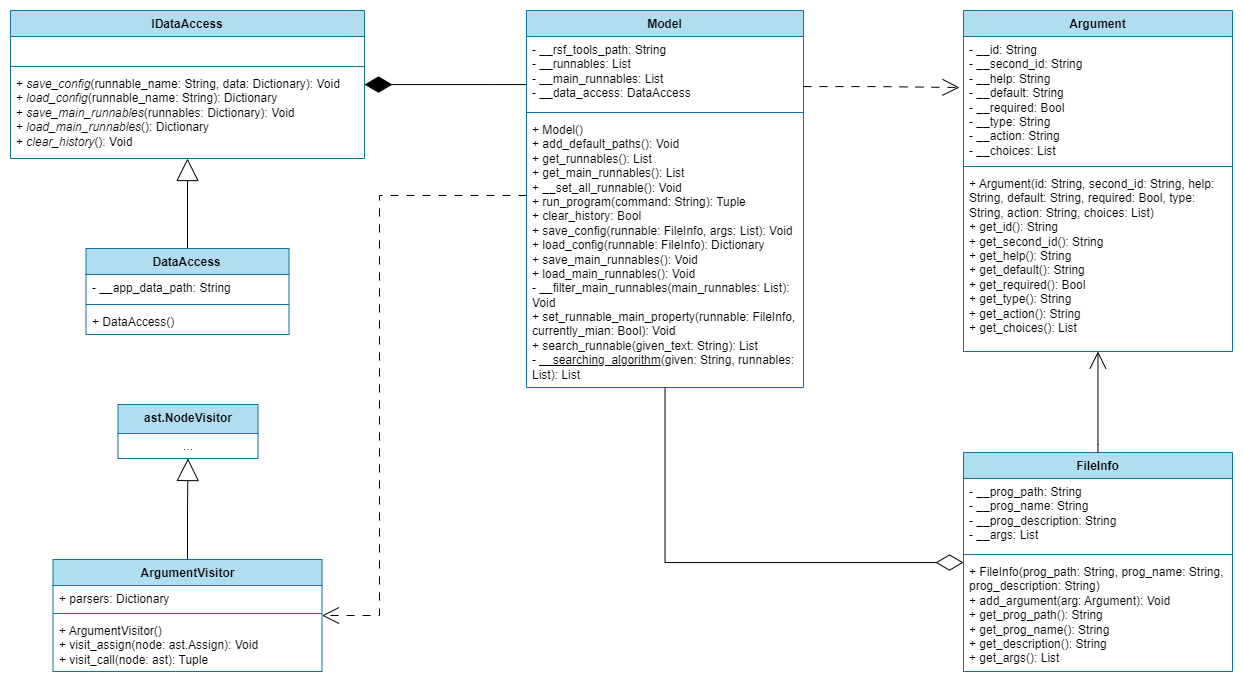

The diagram above was exported from draw.io. Its source (the exported page's mxGraphModel, read from the mxfile embedded in the PNG):
<mxGraphModel dx="1615" dy="803" grid="0" gridSize="10" guides="1" tooltips="1" connect="1" arrows="1" fold="1" page="0" pageScale="1" pageWidth="850" pageHeight="1100" math="0" shadow="0">
  <root>
    <mxCell id="0" />
    <mxCell id="1" parent="0" />
    <mxCell id="OdxFn6sbGUlg3Z93NH0t-1" value="IDataAccess" style="swimlane;fontStyle=1;align=center;verticalAlign=top;childLayout=stackLayout;horizontal=1;startSize=26;horizontalStack=0;resizeParent=1;resizeParentMax=0;resizeLast=0;collapsible=1;marginBottom=0;whiteSpace=wrap;html=1;fillColor=#b1ddf0;strokeColor=#10739e;" parent="1" vertex="1">
      <mxGeometry x="74" y="218" width="354" height="148" as="geometry" />
    </mxCell>
    <mxCell id="OdxFn6sbGUlg3Z93NH0t-2" value="&amp;nbsp;" style="text;strokeColor=none;fillColor=none;align=left;verticalAlign=top;spacingLeft=4;spacingRight=4;overflow=hidden;rotatable=0;points=[[0,0.5],[1,0.5]];portConstraint=eastwest;whiteSpace=wrap;html=1;" parent="OdxFn6sbGUlg3Z93NH0t-1" vertex="1">
      <mxGeometry y="26" width="354" height="26" as="geometry" />
    </mxCell>
    <mxCell id="OdxFn6sbGUlg3Z93NH0t-3" value="" style="line;strokeWidth=1;fillColor=none;align=left;verticalAlign=middle;spacingTop=-1;spacingLeft=3;spacingRight=3;rotatable=0;labelPosition=right;points=[];portConstraint=eastwest;strokeColor=inherit;" parent="OdxFn6sbGUlg3Z93NH0t-1" vertex="1">
      <mxGeometry y="52" width="354" height="8" as="geometry" />
    </mxCell>
    <mxCell id="OdxFn6sbGUlg3Z93NH0t-4" value="+ &lt;i&gt;save_config&lt;/i&gt;(runnable_name: String, data: Dictionary): Void&lt;div&gt;+ &lt;i&gt;load_config&lt;/i&gt;(runnable_name: String): Dictionary&lt;/div&gt;&lt;div&gt;+ &lt;i&gt;save_main_runnables&lt;/i&gt;(runnables: Dictionary): Void&lt;/div&gt;&lt;div&gt;+ &lt;i&gt;load_main_runnables&lt;/i&gt;(): Dictionary&lt;/div&gt;&lt;div&gt;+ &lt;i&gt;clear_history&lt;/i&gt;(): Void&lt;/div&gt;" style="text;strokeColor=none;fillColor=none;align=left;verticalAlign=top;spacingLeft=4;spacingRight=4;overflow=hidden;rotatable=0;points=[[0,0.5],[1,0.5]];portConstraint=eastwest;whiteSpace=wrap;html=1;" parent="OdxFn6sbGUlg3Z93NH0t-1" vertex="1">
      <mxGeometry y="60" width="354" height="88" as="geometry" />
    </mxCell>
    <mxCell id="OdxFn6sbGUlg3Z93NH0t-9" style="edgeStyle=orthogonalEdgeStyle;rounded=0;orthogonalLoop=1;jettySize=auto;html=1;endArrow=block;endFill=0;endSize=20;strokeColor=default;" parent="1" source="OdxFn6sbGUlg3Z93NH0t-5" target="OdxFn6sbGUlg3Z93NH0t-1" edge="1">
      <mxGeometry relative="1" as="geometry" />
    </mxCell>
    <mxCell id="OdxFn6sbGUlg3Z93NH0t-5" value="DataAccess" style="swimlane;fontStyle=1;align=center;verticalAlign=top;childLayout=stackLayout;horizontal=1;startSize=26;horizontalStack=0;resizeParent=1;resizeParentMax=0;resizeLast=0;collapsible=1;marginBottom=0;whiteSpace=wrap;html=1;fillColor=#b1ddf0;strokeColor=#10739e;" parent="1" vertex="1">
      <mxGeometry x="149.5" y="456" width="203" height="86" as="geometry" />
    </mxCell>
    <mxCell id="OdxFn6sbGUlg3Z93NH0t-6" value="- __app_data_path: String" style="text;strokeColor=none;fillColor=none;align=left;verticalAlign=top;spacingLeft=4;spacingRight=4;overflow=hidden;rotatable=0;points=[[0,0.5],[1,0.5]];portConstraint=eastwest;whiteSpace=wrap;html=1;" parent="OdxFn6sbGUlg3Z93NH0t-5" vertex="1">
      <mxGeometry y="26" width="203" height="26" as="geometry" />
    </mxCell>
    <mxCell id="OdxFn6sbGUlg3Z93NH0t-7" value="" style="line;strokeWidth=1;fillColor=none;align=left;verticalAlign=middle;spacingTop=-1;spacingLeft=3;spacingRight=3;rotatable=0;labelPosition=right;points=[];portConstraint=eastwest;strokeColor=inherit;" parent="OdxFn6sbGUlg3Z93NH0t-5" vertex="1">
      <mxGeometry y="52" width="203" height="8" as="geometry" />
    </mxCell>
    <mxCell id="OdxFn6sbGUlg3Z93NH0t-8" value="+ DataAccess()" style="text;strokeColor=none;fillColor=none;align=left;verticalAlign=top;spacingLeft=4;spacingRight=4;overflow=hidden;rotatable=0;points=[[0,0.5],[1,0.5]];portConstraint=eastwest;whiteSpace=wrap;html=1;" parent="OdxFn6sbGUlg3Z93NH0t-5" vertex="1">
      <mxGeometry y="60" width="203" height="26" as="geometry" />
    </mxCell>
    <mxCell id="OdxFn6sbGUlg3Z93NH0t-10" value="Argument" style="swimlane;fontStyle=1;align=center;verticalAlign=top;childLayout=stackLayout;horizontal=1;startSize=26;horizontalStack=0;resizeParent=1;resizeParentMax=0;resizeLast=0;collapsible=1;marginBottom=0;whiteSpace=wrap;html=1;fillColor=#b1ddf0;strokeColor=#10739e;" parent="1" vertex="1">
      <mxGeometry x="1027" y="218" width="269" height="341" as="geometry" />
    </mxCell>
    <mxCell id="OdxFn6sbGUlg3Z93NH0t-11" value="- __id: String&lt;div&gt;- __second_id: String&lt;/div&gt;&lt;div&gt;- __help: String&lt;/div&gt;&lt;div&gt;- __default: String&lt;/div&gt;&lt;div&gt;- __required: Bool&lt;/div&gt;&lt;div&gt;- __type: String&lt;/div&gt;&lt;div&gt;- __action: String&lt;/div&gt;&lt;div&gt;- __choices: List&lt;/div&gt;" style="text;strokeColor=none;fillColor=none;align=left;verticalAlign=top;spacingLeft=4;spacingRight=4;overflow=hidden;rotatable=0;points=[[0,0.5],[1,0.5]];portConstraint=eastwest;whiteSpace=wrap;html=1;" parent="OdxFn6sbGUlg3Z93NH0t-10" vertex="1">
      <mxGeometry y="26" width="269" height="126" as="geometry" />
    </mxCell>
    <mxCell id="OdxFn6sbGUlg3Z93NH0t-12" value="" style="line;strokeWidth=1;fillColor=none;align=left;verticalAlign=middle;spacingTop=-1;spacingLeft=3;spacingRight=3;rotatable=0;labelPosition=right;points=[];portConstraint=eastwest;strokeColor=inherit;" parent="OdxFn6sbGUlg3Z93NH0t-10" vertex="1">
      <mxGeometry y="152" width="269" height="8" as="geometry" />
    </mxCell>
    <mxCell id="OdxFn6sbGUlg3Z93NH0t-13" value="+ Argument(id: String,&amp;nbsp;&lt;span style=&quot;background-color: initial;&quot;&gt;second_id: String,&amp;nbsp;&lt;/span&gt;&lt;span style=&quot;background-color: initial;&quot;&gt;help: String,&amp;nbsp;&lt;/span&gt;&lt;span style=&quot;background-color: initial;&quot;&gt;default: String,&amp;nbsp;&lt;/span&gt;&lt;span style=&quot;background-color: initial;&quot;&gt;required: Bool,&amp;nbsp;&lt;/span&gt;&lt;span style=&quot;background-color: initial;&quot;&gt;type: String,&amp;nbsp;&lt;/span&gt;&lt;span style=&quot;background-color: initial;&quot;&gt;action: String,&amp;nbsp;&lt;/span&gt;&lt;span style=&quot;background-color: initial;&quot;&gt;choices: List)&lt;/span&gt;&lt;div&gt;+ get_id(): String&lt;br&gt;&lt;div&gt;&lt;span style=&quot;background-color: initial;&quot;&gt;+ get_&lt;/span&gt;second_id&lt;span style=&quot;background-color: initial;&quot;&gt;()&lt;/span&gt;&lt;span style=&quot;background-color: initial;&quot;&gt;: String&lt;/span&gt;&lt;/div&gt;&lt;div&gt;&lt;span style=&quot;background-color: initial;&quot;&gt;+ get_&lt;/span&gt;help&lt;span style=&quot;background-color: initial;&quot;&gt;()&lt;/span&gt;&lt;span style=&quot;background-color: initial;&quot;&gt;: String&lt;/span&gt;&lt;/div&gt;&lt;div&gt;&lt;span style=&quot;background-color: initial;&quot;&gt;+ get_&lt;/span&gt;default&lt;span style=&quot;background-color: initial;&quot;&gt;()&lt;/span&gt;&lt;span style=&quot;background-color: initial;&quot;&gt;: String&lt;/span&gt;&lt;/div&gt;&lt;div&gt;&lt;span style=&quot;background-color: initial;&quot;&gt;+ get_&lt;/span&gt;required&lt;span style=&quot;background-color: initial;&quot;&gt;()&lt;/span&gt;&lt;span style=&quot;background-color: initial;&quot;&gt;: Bool&lt;/span&gt;&lt;/div&gt;&lt;div&gt;&lt;span style=&quot;background-color: initial;&quot;&gt;+ get_&lt;/span&gt;type&lt;span style=&quot;background-color: initial;&quot;&gt;()&lt;/span&gt;&lt;span style=&quot;background-color: initial;&quot;&gt;: String&lt;/span&gt;&lt;/div&gt;&lt;div&gt;&lt;span style=&quot;background-color: initial;&quot;&gt;+ get_&lt;/span&gt;action&lt;span style=&quot;background-color: initial;&quot;&gt;()&lt;/span&gt;&lt;span style=&quot;background-color: initial;&quot;&gt;: String&lt;/span&gt;&lt;/div&gt;&lt;div&gt;&lt;span style=&quot;background-color: initial;&quot;&gt;+ get_&lt;/span&gt;choices&lt;span style=&quot;background-color: initial;&quot;&gt;()&lt;/span&gt;&lt;span style=&quot;background-color: initial;&quot;&gt;: List&lt;/span&gt;&lt;/div&gt;&lt;/div&gt;" style="text;strokeColor=none;fillColor=none;align=left;verticalAlign=top;spacingLeft=4;spacingRight=4;overflow=hidden;rotatable=0;points=[[0,0.5],[1,0.5]];portConstraint=eastwest;whiteSpace=wrap;html=1;" parent="OdxFn6sbGUlg3Z93NH0t-10" vertex="1">
      <mxGeometry y="160" width="269" height="181" as="geometry" />
    </mxCell>
    <mxCell id="OdxFn6sbGUlg3Z93NH0t-14" value="FileInfo" style="swimlane;fontStyle=1;align=center;verticalAlign=top;childLayout=stackLayout;horizontal=1;startSize=26;horizontalStack=0;resizeParent=1;resizeParentMax=0;resizeLast=0;collapsible=1;marginBottom=0;whiteSpace=wrap;html=1;fillColor=#b1ddf0;strokeColor=#10739e;" parent="1" vertex="1">
      <mxGeometry x="1027" y="660" width="269" height="219" as="geometry" />
    </mxCell>
    <mxCell id="OdxFn6sbGUlg3Z93NH0t-15" value="- __prog_path: String&lt;div&gt;- __prog_name: String&lt;/div&gt;&lt;div&gt;- __prog_description: String&lt;/div&gt;&lt;div&gt;- __args: List&lt;/div&gt;" style="text;strokeColor=none;fillColor=none;align=left;verticalAlign=top;spacingLeft=4;spacingRight=4;overflow=hidden;rotatable=0;points=[[0,0.5],[1,0.5]];portConstraint=eastwest;whiteSpace=wrap;html=1;" parent="OdxFn6sbGUlg3Z93NH0t-14" vertex="1">
      <mxGeometry y="26" width="269" height="72" as="geometry" />
    </mxCell>
    <mxCell id="OdxFn6sbGUlg3Z93NH0t-16" value="" style="line;strokeWidth=1;fillColor=none;align=left;verticalAlign=middle;spacingTop=-1;spacingLeft=3;spacingRight=3;rotatable=0;labelPosition=right;points=[];portConstraint=eastwest;strokeColor=inherit;" parent="OdxFn6sbGUlg3Z93NH0t-14" vertex="1">
      <mxGeometry y="98" width="269" height="8" as="geometry" />
    </mxCell>
    <mxCell id="OdxFn6sbGUlg3Z93NH0t-17" value="+ FileInfo(prog_path: String, prog_name: String, prog_description: String)&lt;div&gt;+ add_argument(arg: Argument): Void&lt;/div&gt;&lt;div&gt;&lt;span style=&quot;background-color: initial;&quot;&gt;+ get_prog_path(): String&lt;/span&gt;&lt;div&gt;&lt;div&gt;&lt;span style=&quot;background-color: initial;&quot;&gt;+ get_prog_name&lt;/span&gt;&lt;span style=&quot;background-color: initial;&quot;&gt;()&lt;/span&gt;&lt;span style=&quot;background-color: initial;&quot;&gt;: String&lt;/span&gt;&lt;/div&gt;&lt;div&gt;&lt;span style=&quot;background-color: initial;&quot;&gt;+ get_description&lt;/span&gt;&lt;span style=&quot;background-color: initial;&quot;&gt;()&lt;/span&gt;&lt;span style=&quot;background-color: initial;&quot;&gt;: String&lt;/span&gt;&lt;/div&gt;&lt;div&gt;&lt;span style=&quot;background-color: initial;&quot;&gt;+ get_args&lt;/span&gt;&lt;span style=&quot;background-color: initial;&quot;&gt;()&lt;/span&gt;&lt;span style=&quot;background-color: initial;&quot;&gt;: List&lt;/span&gt;&lt;/div&gt;&lt;/div&gt;&lt;/div&gt;" style="text;strokeColor=none;fillColor=none;align=left;verticalAlign=top;spacingLeft=4;spacingRight=4;overflow=hidden;rotatable=0;points=[[0,0.5],[1,0.5]];portConstraint=eastwest;whiteSpace=wrap;html=1;" parent="OdxFn6sbGUlg3Z93NH0t-14" vertex="1">
      <mxGeometry y="106" width="269" height="113" as="geometry" />
    </mxCell>
    <mxCell id="OdxFn6sbGUlg3Z93NH0t-18" value="ArgumentVisitor" style="swimlane;fontStyle=1;align=center;verticalAlign=top;childLayout=stackLayout;horizontal=1;startSize=26;horizontalStack=0;resizeParent=1;resizeParentMax=0;resizeLast=0;collapsible=1;marginBottom=0;whiteSpace=wrap;html=1;fillColor=#b1ddf0;strokeColor=#10739e;" parent="1" vertex="1">
      <mxGeometry x="116.5" y="767" width="269" height="112" as="geometry" />
    </mxCell>
    <mxCell id="OdxFn6sbGUlg3Z93NH0t-19" value="+ parsers: Dictionary&lt;div&gt;&lt;br&gt;&lt;/div&gt;" style="text;strokeColor=none;fillColor=none;align=left;verticalAlign=top;spacingLeft=4;spacingRight=4;overflow=hidden;rotatable=0;points=[[0,0.5],[1,0.5]];portConstraint=eastwest;whiteSpace=wrap;html=1;" parent="OdxFn6sbGUlg3Z93NH0t-18" vertex="1">
      <mxGeometry y="26" width="269" height="24" as="geometry" />
    </mxCell>
    <mxCell id="OdxFn6sbGUlg3Z93NH0t-20" value="" style="line;strokeWidth=1;fillColor=none;align=left;verticalAlign=middle;spacingTop=-1;spacingLeft=3;spacingRight=3;rotatable=0;labelPosition=right;points=[];portConstraint=eastwest;strokeColor=inherit;" parent="OdxFn6sbGUlg3Z93NH0t-18" vertex="1">
      <mxGeometry y="50" width="269" height="8" as="geometry" />
    </mxCell>
    <mxCell id="OdxFn6sbGUlg3Z93NH0t-21" value="+ ArgumentVisitor()&lt;div&gt;+ visit_assign(node: ast.Assign): Void&lt;br&gt;+ visit_call(node: ast): Tuple&lt;/div&gt;" style="text;strokeColor=none;fillColor=none;align=left;verticalAlign=top;spacingLeft=4;spacingRight=4;overflow=hidden;rotatable=0;points=[[0,0.5],[1,0.5]];portConstraint=eastwest;whiteSpace=wrap;html=1;" parent="OdxFn6sbGUlg3Z93NH0t-18" vertex="1">
      <mxGeometry y="58" width="269" height="54" as="geometry" />
    </mxCell>
    <mxCell id="OdxFn6sbGUlg3Z93NH0t-26" value="ast.NodeVisitor" style="swimlane;fontStyle=1;align=center;verticalAlign=middle;childLayout=stackLayout;horizontal=1;startSize=29;horizontalStack=0;resizeParent=1;resizeParentMax=0;resizeLast=0;collapsible=0;marginBottom=0;html=1;whiteSpace=wrap;fillColor=#b1ddf0;strokeColor=#10739e;" parent="1" vertex="1">
      <mxGeometry x="181.5" y="612" width="140" height="54" as="geometry" />
    </mxCell>
    <mxCell id="OdxFn6sbGUlg3Z93NH0t-28" value="..." style="text;html=1;strokeColor=none;fillColor=none;align=center;verticalAlign=middle;spacingLeft=4;spacingRight=4;overflow=hidden;rotatable=0;points=[[0,0.5],[1,0.5]];portConstraint=eastwest;whiteSpace=wrap;" parent="OdxFn6sbGUlg3Z93NH0t-26" vertex="1">
      <mxGeometry y="29" width="140" height="25" as="geometry" />
    </mxCell>
    <mxCell id="OdxFn6sbGUlg3Z93NH0t-37" style="edgeStyle=orthogonalEdgeStyle;rounded=0;orthogonalLoop=1;jettySize=auto;html=1;endArrow=diamondThin;endFill=1;endSize=25;" parent="1" source="OdxFn6sbGUlg3Z93NH0t-29" target="OdxFn6sbGUlg3Z93NH0t-1" edge="1">
      <mxGeometry relative="1" as="geometry">
        <Array as="points">
          <mxPoint x="555" y="292" />
          <mxPoint x="555" y="292" />
        </Array>
      </mxGeometry>
    </mxCell>
    <mxCell id="OdxFn6sbGUlg3Z93NH0t-38" style="edgeStyle=orthogonalEdgeStyle;rounded=0;orthogonalLoop=1;jettySize=auto;html=1;endArrow=open;endFill=0;endSize=15;dashed=1;dashPattern=8 8;" parent="1" source="OdxFn6sbGUlg3Z93NH0t-29" target="OdxFn6sbGUlg3Z93NH0t-18" edge="1">
      <mxGeometry relative="1" as="geometry">
        <Array as="points">
          <mxPoint x="443" y="403" />
          <mxPoint x="443" y="823" />
        </Array>
      </mxGeometry>
    </mxCell>
    <mxCell id="OdxFn6sbGUlg3Z93NH0t-29" value="Model" style="swimlane;fontStyle=1;align=center;verticalAlign=top;childLayout=stackLayout;horizontal=1;startSize=26;horizontalStack=0;resizeParent=1;resizeParentMax=0;resizeLast=0;collapsible=1;marginBottom=0;whiteSpace=wrap;html=1;fillColor=#b1ddf0;strokeColor=#10739e;" parent="1" vertex="1">
      <mxGeometry x="590" y="218" width="277" height="377" as="geometry" />
    </mxCell>
    <mxCell id="OdxFn6sbGUlg3Z93NH0t-30" value="- __rsf_tools_path: String&lt;div&gt;- __runnables: List&lt;/div&gt;&lt;div&gt;- __main_runnables: List&lt;/div&gt;&lt;div&gt;- __data_access: DataAccess&lt;/div&gt;" style="text;strokeColor=none;fillColor=none;align=left;verticalAlign=top;spacingLeft=4;spacingRight=4;overflow=hidden;rotatable=0;points=[[0,0.5],[1,0.5]];portConstraint=eastwest;whiteSpace=wrap;html=1;" parent="OdxFn6sbGUlg3Z93NH0t-29" vertex="1">
      <mxGeometry y="26" width="277" height="72" as="geometry" />
    </mxCell>
    <mxCell id="OdxFn6sbGUlg3Z93NH0t-31" value="" style="line;strokeWidth=1;fillColor=none;align=left;verticalAlign=middle;spacingTop=-1;spacingLeft=3;spacingRight=3;rotatable=0;labelPosition=right;points=[];portConstraint=eastwest;strokeColor=inherit;" parent="OdxFn6sbGUlg3Z93NH0t-29" vertex="1">
      <mxGeometry y="98" width="277" height="8" as="geometry" />
    </mxCell>
    <mxCell id="OdxFn6sbGUlg3Z93NH0t-32" value="+ Model()&lt;div&gt;+ add_default_paths(): Void&lt;/div&gt;&lt;div&gt;+ get_runnables(): List&lt;/div&gt;&lt;div&gt;+ get_main_runnables(): List&lt;br&gt;+ __set_all_runnable(): Void&lt;/div&gt;&lt;div&gt;+ run_program(command: String): Tuple&lt;/div&gt;&lt;div&gt;+ clear_history: Bool&lt;/div&gt;&lt;div&gt;+ save_config(runnable: FileInfo, args: List): Void&lt;/div&gt;&lt;div&gt;+ load_config(runnable: FileInfo): Dictionary&lt;br&gt;&lt;/div&gt;&lt;div&gt;+ save_main_runnables(): Void&lt;/div&gt;&lt;div&gt;+ load_main_runnables(): Void&lt;/div&gt;&lt;div&gt;- __filter_main_runnables(main_runnables: List): Void&lt;/div&gt;&lt;div&gt;+ set_runnable_main_property(runnable: FileInfo, currently_mian: Bool): Void&lt;/div&gt;&lt;div&gt;+ search_runnable(given_text: String): List&lt;/div&gt;&lt;div&gt;- &lt;u&gt;__searching_algorithm&lt;/u&gt;(given: String, runnables: List): List&lt;/div&gt;" style="text;strokeColor=none;fillColor=none;align=left;verticalAlign=top;spacingLeft=4;spacingRight=4;overflow=hidden;rotatable=0;points=[[0,0.5],[1,0.5]];portConstraint=eastwest;whiteSpace=wrap;html=1;" parent="OdxFn6sbGUlg3Z93NH0t-29" vertex="1">
      <mxGeometry y="106" width="277" height="271" as="geometry" />
    </mxCell>
    <mxCell id="OdxFn6sbGUlg3Z93NH0t-36" style="edgeStyle=orthogonalEdgeStyle;rounded=0;orthogonalLoop=1;jettySize=auto;html=1;endArrow=block;endFill=0;endSize=20;strokeColor=default;" parent="1" source="OdxFn6sbGUlg3Z93NH0t-18" target="OdxFn6sbGUlg3Z93NH0t-26" edge="1">
      <mxGeometry relative="1" as="geometry">
        <mxPoint x="-47.5" y="563" as="sourcePoint" />
        <mxPoint x="-47.5" y="473" as="targetPoint" />
      </mxGeometry>
    </mxCell>
    <mxCell id="OdxFn6sbGUlg3Z93NH0t-39" style="edgeStyle=orthogonalEdgeStyle;rounded=0;orthogonalLoop=1;jettySize=auto;html=1;endArrow=open;endFill=0;endSize=15;dashed=1;dashPattern=8 8;" parent="1" source="OdxFn6sbGUlg3Z93NH0t-29" edge="1">
      <mxGeometry relative="1" as="geometry">
        <mxPoint x="863" y="294" as="sourcePoint" />
        <mxPoint x="1023" y="294" as="targetPoint" />
        <Array as="points">
          <mxPoint x="940" y="294" />
          <mxPoint x="1023" y="295" />
        </Array>
      </mxGeometry>
    </mxCell>
    <mxCell id="OdxFn6sbGUlg3Z93NH0t-41" style="edgeStyle=orthogonalEdgeStyle;rounded=0;orthogonalLoop=1;jettySize=auto;html=1;endArrow=open;endFill=0;endSize=15;" parent="1" source="OdxFn6sbGUlg3Z93NH0t-14" target="OdxFn6sbGUlg3Z93NH0t-10" edge="1">
      <mxGeometry relative="1" as="geometry">
        <mxPoint x="1195" y="623" as="sourcePoint" />
        <mxPoint x="1351" y="623" as="targetPoint" />
        <Array as="points">
          <mxPoint x="1162" y="652" />
          <mxPoint x="1162" y="652" />
        </Array>
      </mxGeometry>
    </mxCell>
    <mxCell id="OdxFn6sbGUlg3Z93NH0t-42" style="edgeStyle=orthogonalEdgeStyle;rounded=0;orthogonalLoop=1;jettySize=auto;html=1;endArrow=diamondThin;endFill=0;endSize=25;" parent="1" source="OdxFn6sbGUlg3Z93NH0t-29" target="OdxFn6sbGUlg3Z93NH0t-14" edge="1">
      <mxGeometry relative="1" as="geometry">
        <mxPoint x="1003" y="643" as="sourcePoint" />
        <mxPoint x="841" y="643" as="targetPoint" />
        <Array as="points">
          <mxPoint x="729" y="770" />
        </Array>
      </mxGeometry>
    </mxCell>
  </root>
</mxGraphModel>